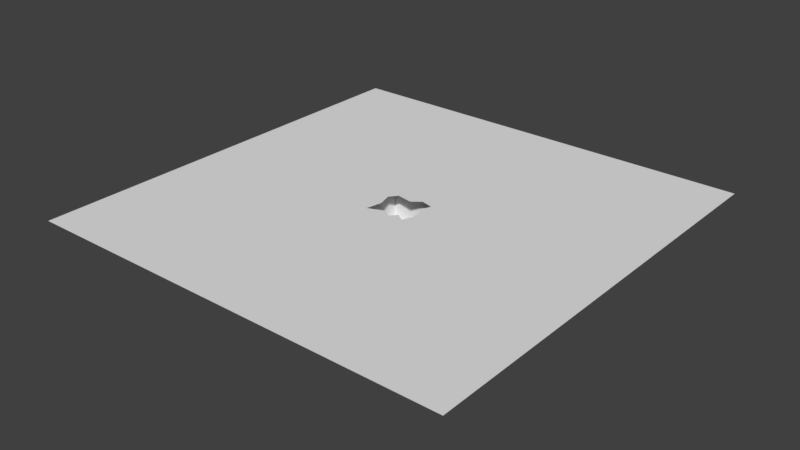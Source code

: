 # Source: Hole_1.blend  (saved by Blender 2.78.0; exported with 4.5.12 LTS)
import bpy
from mathutils import Matrix  # noqa: F401  (used for matrix-valued properties, if any)

bpy.ops.wm.read_factory_settings(use_empty=True)
scene = bpy.context.scene
scene.name = 'Scene'

# ---- collections
col_collection_1 = bpy.data.collections.new('Collection 1'); scene.collection.children.link(col_collection_1)

# ---- materials (node trees are filled in below, after node groups)
mat_sapce = bpy.data.materials.new('Sapce')
mat_sapce.alpha_threshold = 0.0
mat_sapce.use_transparent_shadow = False
mat_sapce.roughness = 0.5

# ---- material node trees

# ---- world
world_world = bpy.data.worlds.new('World'); scene.world = world_world
world_world.color = (0.05088, 0.05088, 0.05088)
world_world.use_sun_shadow = False
world_world.sun_shadow_jitter_overblur = 0.0
world_world.cycles.sampling_method = 'MANUAL'

# ---- meshes
me_plane = bpy.data.meshes.new('Plane')
me_plane.from_pydata([(-100.0, 100.0, -8.742e-06), (100.0, 100.0, 8.742e-06), (-100.0, -100.0, -8.742e-06), (100.0, -100.0, 8.742e-06), (-100.0, 100.0, 97.85), (100.0, 100.0, 97.85), (-100.0, -100.0, 97.85), (100.0, -100.0, 97.85), (12.22, 38.31, 100.0), (-59.12, 0.3536, 100.0), (0.09852, -38.83, 100.0), (-8.863, 54.37, 100.0), (58.78, 57.46, 100.0), (43.93, -46.87, 100.0), (-57.93, -49.65, 100.0), (-47.12, 50.35, 100.0), (50.1, 12.38, 100.0), (60.6, -24.65, 100.0), (-24.9, -58.3, 100.0), (-47.13, -24.65, 100.0), (-24.9, 36.14, 100.0), (-59.14, 25.35, 100.0), (600.5, 600.8, 100.0), (600.5, -600.1, 100.0), (-600.3, 600.8, 100.0), (-600.3, -600.1, 100.0)], [], [(0, 2, 3, 1), (0, 1, 5, 4), (1, 3, 7, 5), (2, 0, 4, 6), (3, 2, 6, 7), (17, 13, 10, 18, 14, 19, 25, 23, 16), (9, 21, 15, 24, 25, 19), (8, 12, 22, 24, 15, 20, 11), (16, 23, 22, 12)])
me_plane.materials.append(mat_sapce)
me_plane.use_remesh_preserve_volume = False
me_plane.use_remesh_preserve_attributes = False
me_plane.use_mirror_vertex_groups = False
me_plane.update()

# ---- objects
ob_plane = bpy.data.objects.new('Plane', me_plane)

# ---- transforms, parenting, visibility, modifiers, constraints
ob_plane.location = (0.0, 0.0, -10.0)
ob_plane.rotation_euler = (3.142, 3.142, 0.0)
ob_plane.scale = (0.1, 0.1, 0.1)
ob_plane.lineart.crease_threshold = 0.0

# ---- collection membership
col_collection_1.objects.link(ob_plane)

# ---- scene / render settings (as saved in the file)
scene.frame_start = 1; scene.frame_end = 250; scene.frame_set(1)
scene.render.engine = 'BLENDER_EEVEE_NEXT'
scene.render.resolution_percentage = 50
scene.render.dither_intensity = 0.0
scene.cycles.use_denoising = False
scene.cycles.samples = 128
scene.cycles.sampling_pattern = 'TABULATED_SOBOL'
scene.cycles.light_sampling_threshold = 0.0
scene.cycles.use_adaptive_sampling = False
scene.cycles.use_light_tree = False
scene.cycles.blur_glossy = 0.0
scene.cycles.sample_clamp_indirect = 0.0
scene.view_settings.view_transform = 'Standard'
scene.unit_settings.scale_length = 0.01
bpy.context.view_layer.update()

# ---- added for rendering (the .blend has no active camera and no usable light): camera, sun
cam_auto = bpy.data.cameras.new('AutoCamera')
cam_auto.lens = 50.0
cam_auto.sensor_width = 36.0
cam_auto.clip_end = 2762.27
ob_auto_camera = bpy.data.objects.new('AutoCamera', cam_auto)
scene.collection.objects.link(ob_auto_camera)
ob_auto_camera.location = (157.385, -188.909, 120.916)
ob_auto_camera.rotation_euler = (1.09748, -7.21219e-08, 0.694738)
scene.camera = ob_auto_camera
light_auto_sun = bpy.data.lights.new('AutoSun', 'SUN')
light_auto_sun.energy = 3.0
light_auto_sun.angle = 0.0523599
ob_auto_sun = bpy.data.objects.new('AutoSun', light_auto_sun)
scene.collection.objects.link(ob_auto_sun)
ob_auto_sun.rotation_euler = (0.872665, 0.174533, 0.523599)
bpy.context.view_layer.update()
